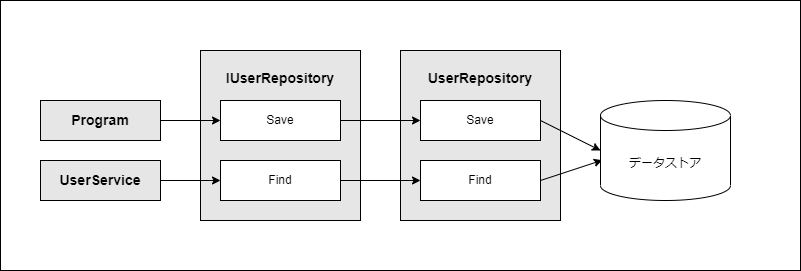

The diagram above was exported from draw.io. Its source (the exported page's mxGraphModel, read from the mxfile embedded in the PNG):
<mxGraphModel dx="1738" dy="860" grid="1" gridSize="10" guides="1" tooltips="1" connect="1" arrows="1" fold="1" page="1" pageScale="1" pageWidth="2339" pageHeight="3300" math="0" shadow="0">
  <root>
    <mxCell id="0" />
    <mxCell id="1" parent="0" />
    <mxCell id="18" value="" style="rounded=0;whiteSpace=wrap;html=1;strokeColor=#000000;fillColor=#FFFFFF;" vertex="1" parent="1">
      <mxGeometry x="40" y="120" width="800" height="270" as="geometry" />
    </mxCell>
    <mxCell id="4" value="&lt;h3&gt;IUserRepository&lt;/h3&gt;&lt;br&gt;&lt;br&gt;&lt;br&gt;&lt;br&gt;&lt;br&gt;&lt;br&gt;&lt;br&gt;&lt;br&gt;" style="rounded=0;whiteSpace=wrap;html=1;align=center;fillColor=#E6E6E6;" vertex="1" parent="1">
      <mxGeometry x="240" y="170" width="160" height="170" as="geometry" />
    </mxCell>
    <mxCell id="7" value="&lt;h3&gt;UserRepository&lt;/h3&gt;&lt;br&gt;&lt;br&gt;&lt;br&gt;&lt;br&gt;&lt;br&gt;&lt;br&gt;&lt;br&gt;&lt;br&gt;" style="rounded=0;whiteSpace=wrap;html=1;align=center;fillColor=#E6E6E6;" vertex="1" parent="1">
      <mxGeometry x="440" y="170" width="160" height="170" as="geometry" />
    </mxCell>
    <mxCell id="11" style="edgeStyle=none;html=1;exitX=1;exitY=0.5;exitDx=0;exitDy=0;entryX=0;entryY=0.5;entryDx=0;entryDy=0;" edge="1" parent="1" source="2" target="5">
      <mxGeometry relative="1" as="geometry" />
    </mxCell>
    <mxCell id="2" value="&lt;h3&gt;Program&lt;/h3&gt;" style="rounded=0;whiteSpace=wrap;html=1;fillColor=#E6E6E6;" vertex="1" parent="1">
      <mxGeometry x="80" y="220" width="120" height="40" as="geometry" />
    </mxCell>
    <mxCell id="14" style="edgeStyle=none;html=1;exitX=1;exitY=0.5;exitDx=0;exitDy=0;" edge="1" parent="1" source="3" target="6">
      <mxGeometry relative="1" as="geometry" />
    </mxCell>
    <mxCell id="3" value="&lt;h3&gt;UserService&lt;/h3&gt;" style="rounded=0;whiteSpace=wrap;html=1;fillColor=#E6E6E6;" vertex="1" parent="1">
      <mxGeometry x="80" y="280" width="120" height="40" as="geometry" />
    </mxCell>
    <mxCell id="12" style="edgeStyle=none;html=1;exitX=1;exitY=0.5;exitDx=0;exitDy=0;entryX=0;entryY=0.5;entryDx=0;entryDy=0;" edge="1" parent="1" source="5" target="8">
      <mxGeometry relative="1" as="geometry" />
    </mxCell>
    <mxCell id="5" value="Save" style="rounded=0;whiteSpace=wrap;html=1;" vertex="1" parent="1">
      <mxGeometry x="260" y="220" width="120" height="40" as="geometry" />
    </mxCell>
    <mxCell id="17" style="edgeStyle=none;html=1;exitX=1;exitY=0.5;exitDx=0;exitDy=0;" edge="1" parent="1" source="6" target="9">
      <mxGeometry relative="1" as="geometry" />
    </mxCell>
    <mxCell id="6" value="Find" style="rounded=0;whiteSpace=wrap;html=1;" vertex="1" parent="1">
      <mxGeometry x="260" y="280" width="120" height="40" as="geometry" />
    </mxCell>
    <mxCell id="13" style="edgeStyle=none;html=1;exitX=1;exitY=0.5;exitDx=0;exitDy=0;entryX=0;entryY=0.5;entryDx=0;entryDy=0;entryPerimeter=0;" edge="1" parent="1" source="8" target="10">
      <mxGeometry relative="1" as="geometry" />
    </mxCell>
    <mxCell id="8" value="Save" style="rounded=0;whiteSpace=wrap;html=1;" vertex="1" parent="1">
      <mxGeometry x="460" y="220" width="120" height="40" as="geometry" />
    </mxCell>
    <mxCell id="16" style="edgeStyle=none;html=1;exitX=1;exitY=0.5;exitDx=0;exitDy=0;entryX=0.014;entryY=0.597;entryDx=0;entryDy=0;entryPerimeter=0;" edge="1" parent="1" source="9" target="10">
      <mxGeometry relative="1" as="geometry" />
    </mxCell>
    <mxCell id="9" value="Find" style="rounded=0;whiteSpace=wrap;html=1;" vertex="1" parent="1">
      <mxGeometry x="460" y="280" width="120" height="40" as="geometry" />
    </mxCell>
    <mxCell id="10" value="データストア" style="shape=cylinder3;whiteSpace=wrap;html=1;boundedLbl=1;backgroundOutline=1;size=15;" vertex="1" parent="1">
      <mxGeometry x="640" y="220" width="130" height="100" as="geometry" />
    </mxCell>
  </root>
</mxGraphModel>